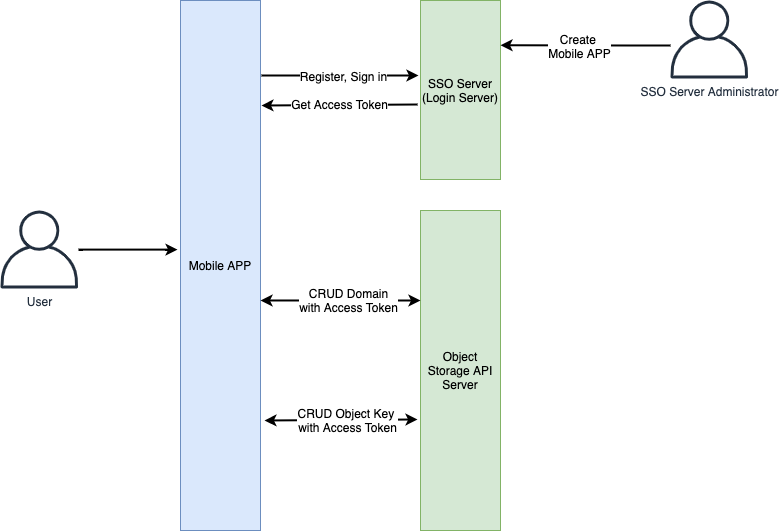

The diagram above was exported from draw.io. Its source (the exported page's mxGraphModel, read from the mxfile embedded in the PNG):
<mxGraphModel dx="946" dy="535" grid="1" gridSize="10" guides="1" tooltips="1" connect="1" arrows="1" fold="1" page="1" pageScale="1" pageWidth="1169" pageHeight="827" math="0" shadow="0">
  <root>
    <mxCell id="0" />
    <mxCell id="1" parent="0" />
    <mxCell id="KYI3FT8l-4gBn4HdEubp-1" value="Mobile APP" style="whiteSpace=wrap;html=1;labelBackgroundColor=none;fontSize=12;shadow=0;rounded=0;glass=0;comic=0;fillColor=#dae8fc;strokeColor=#6c8ebf;" vertex="1" parent="1">
      <mxGeometry x="250" y="40" width="80" height="530" as="geometry" />
    </mxCell>
    <mxCell id="KYI3FT8l-4gBn4HdEubp-2" value="SSO Server&lt;br&gt;(Login Server)" style="whiteSpace=wrap;html=1;labelBackgroundColor=none;fontSize=12;shadow=0;rounded=0;glass=0;comic=0;fillColor=#d5e8d4;strokeColor=#82b366;" vertex="1" parent="1">
      <mxGeometry x="490" y="40" width="80" height="179" as="geometry" />
    </mxCell>
    <mxCell id="KYI3FT8l-4gBn4HdEubp-4" style="edgeStyle=orthogonalEdgeStyle;rounded=0;html=1;entryX=1;entryY=0.25;jettySize=auto;orthogonalLoop=1;fontSize=12;strokeWidth=2;" edge="1" parent="1" source="KYI3FT8l-4gBn4HdEubp-21" target="KYI3FT8l-4gBn4HdEubp-2">
      <mxGeometry relative="1" as="geometry">
        <mxPoint x="652" y="85" as="sourcePoint" />
        <Array as="points">
          <mxPoint x="700" y="85" />
          <mxPoint x="700" y="85" />
        </Array>
      </mxGeometry>
    </mxCell>
    <mxCell id="KYI3FT8l-4gBn4HdEubp-5" value="Create&amp;nbsp;&lt;div&gt;Mobile APP&lt;/div&gt;" style="text;html=1;resizable=0;points=[];align=center;verticalAlign=middle;labelBackgroundColor=#ffffff;fontSize=12;" vertex="1" connectable="0" parent="KYI3FT8l-4gBn4HdEubp-4">
      <mxGeometry x="0.0732" y="1" relative="1" as="geometry">
        <mxPoint as="offset" />
      </mxGeometry>
    </mxCell>
    <mxCell id="KYI3FT8l-4gBn4HdEubp-6" value="Object Storage API Server" style="whiteSpace=wrap;html=1;labelBackgroundColor=none;fontSize=12;shadow=0;rounded=0;glass=0;comic=0;fillColor=#d5e8d4;strokeColor=#82b366;" vertex="1" parent="1">
      <mxGeometry x="490" y="250" width="80" height="320" as="geometry" />
    </mxCell>
    <mxCell id="KYI3FT8l-4gBn4HdEubp-7" value="" style="endArrow=classic;html=1;strokeWidth=2;fontSize=12;entryX=-0.025;entryY=0.419;entryPerimeter=0;entryDx=0;entryDy=0;" edge="1" parent="1" target="KYI3FT8l-4gBn4HdEubp-2">
      <mxGeometry width="50" height="50" relative="1" as="geometry">
        <mxPoint x="331" y="115" as="sourcePoint" />
        <mxPoint x="447" y="115" as="targetPoint" />
      </mxGeometry>
    </mxCell>
    <mxCell id="KYI3FT8l-4gBn4HdEubp-8" value="Register, Sign in" style="text;html=1;resizable=0;points=[];align=center;verticalAlign=middle;labelBackgroundColor=#ffffff;fontSize=12;" vertex="1" connectable="0" parent="KYI3FT8l-4gBn4HdEubp-7">
      <mxGeometry x="0.2414" y="2" relative="1" as="geometry">
        <mxPoint x="-16" y="2" as="offset" />
      </mxGeometry>
    </mxCell>
    <mxCell id="KYI3FT8l-4gBn4HdEubp-9" value="Get Access Token" style="endArrow=classic;html=1;strokeWidth=2;fontSize=12;exitX=-0.037;exitY=0.581;exitDx=0;exitDy=0;exitPerimeter=0;" edge="1" parent="1" source="KYI3FT8l-4gBn4HdEubp-2">
      <mxGeometry width="50" height="50" relative="1" as="geometry">
        <mxPoint x="450" y="145" as="sourcePoint" />
        <mxPoint x="331" y="145" as="targetPoint" />
      </mxGeometry>
    </mxCell>
    <mxCell id="KYI3FT8l-4gBn4HdEubp-13" value="" style="endArrow=classic;html=1;strokeWidth=2;fontSize=12;entryX=-0.05;entryY=0.419;entryPerimeter=0;startArrow=classic;startFill=1;exitX=1;exitY=0.566;exitDx=0;exitDy=0;exitPerimeter=0;" edge="1" parent="1" source="KYI3FT8l-4gBn4HdEubp-1">
      <mxGeometry x="374" y="340" width="50" height="50" as="geometry">
        <mxPoint x="374" y="340" as="sourcePoint" />
        <mxPoint x="490" y="340" as="targetPoint" />
      </mxGeometry>
    </mxCell>
    <mxCell id="KYI3FT8l-4gBn4HdEubp-14" value="CRUD Domain&lt;div&gt;with Access Token&lt;/div&gt;" style="text;html=1;resizable=0;points=[];align=center;verticalAlign=middle;labelBackgroundColor=#ffffff;fontSize=12;" vertex="1" connectable="0" parent="KYI3FT8l-4gBn4HdEubp-13">
      <mxGeometry x="0.2414" y="2" relative="1" as="geometry">
        <mxPoint x="-12" y="2" as="offset" />
      </mxGeometry>
    </mxCell>
    <mxCell id="KYI3FT8l-4gBn4HdEubp-15" value="" style="endArrow=classic;html=1;strokeWidth=2;fontSize=12;entryX=-0.037;entryY=0.653;entryPerimeter=0;startArrow=classic;startFill=1;entryDx=0;entryDy=0;" edge="1" parent="1" target="KYI3FT8l-4gBn4HdEubp-6">
      <mxGeometry x="334" y="460" width="50" height="50" as="geometry">
        <mxPoint x="334" y="460" as="sourcePoint" />
        <mxPoint x="450" y="460" as="targetPoint" />
      </mxGeometry>
    </mxCell>
    <mxCell id="KYI3FT8l-4gBn4HdEubp-16" value="CRUD Object Key&amp;nbsp;&lt;div&gt;with Access Token&lt;/div&gt;" style="text;html=1;resizable=0;points=[];align=center;verticalAlign=middle;labelBackgroundColor=#ffffff;fontSize=12;" vertex="1" connectable="0" parent="KYI3FT8l-4gBn4HdEubp-15">
      <mxGeometry x="0.2414" y="2" relative="1" as="geometry">
        <mxPoint x="-12" y="2" as="offset" />
      </mxGeometry>
    </mxCell>
    <mxCell id="KYI3FT8l-4gBn4HdEubp-21" value="SSO Server Administrator" style="outlineConnect=0;fontColor=#232F3E;gradientColor=none;fillColor=#232F3E;strokeColor=none;dashed=0;verticalLabelPosition=bottom;verticalAlign=top;align=center;html=1;fontSize=12;fontStyle=0;aspect=fixed;pointerEvents=1;shape=mxgraph.aws4.user;" vertex="1" parent="1">
      <mxGeometry x="740" y="40" width="78" height="78" as="geometry" />
    </mxCell>
    <mxCell id="KYI3FT8l-4gBn4HdEubp-23" style="edgeStyle=orthogonalEdgeStyle;rounded=0;orthogonalLoop=1;jettySize=auto;html=1;entryX=-0.037;entryY=0.47;entryDx=0;entryDy=0;entryPerimeter=0;strokeWidth=2;" edge="1" parent="1" source="KYI3FT8l-4gBn4HdEubp-22" target="KYI3FT8l-4gBn4HdEubp-1">
      <mxGeometry relative="1" as="geometry" />
    </mxCell>
    <mxCell id="KYI3FT8l-4gBn4HdEubp-22" value="User" style="outlineConnect=0;fontColor=#232F3E;gradientColor=none;fillColor=#232F3E;strokeColor=none;dashed=0;verticalLabelPosition=bottom;verticalAlign=top;align=center;html=1;fontSize=12;fontStyle=0;aspect=fixed;pointerEvents=1;shape=mxgraph.aws4.user;" vertex="1" parent="1">
      <mxGeometry x="70" y="250" width="78" height="78" as="geometry" />
    </mxCell>
  </root>
</mxGraphModel>